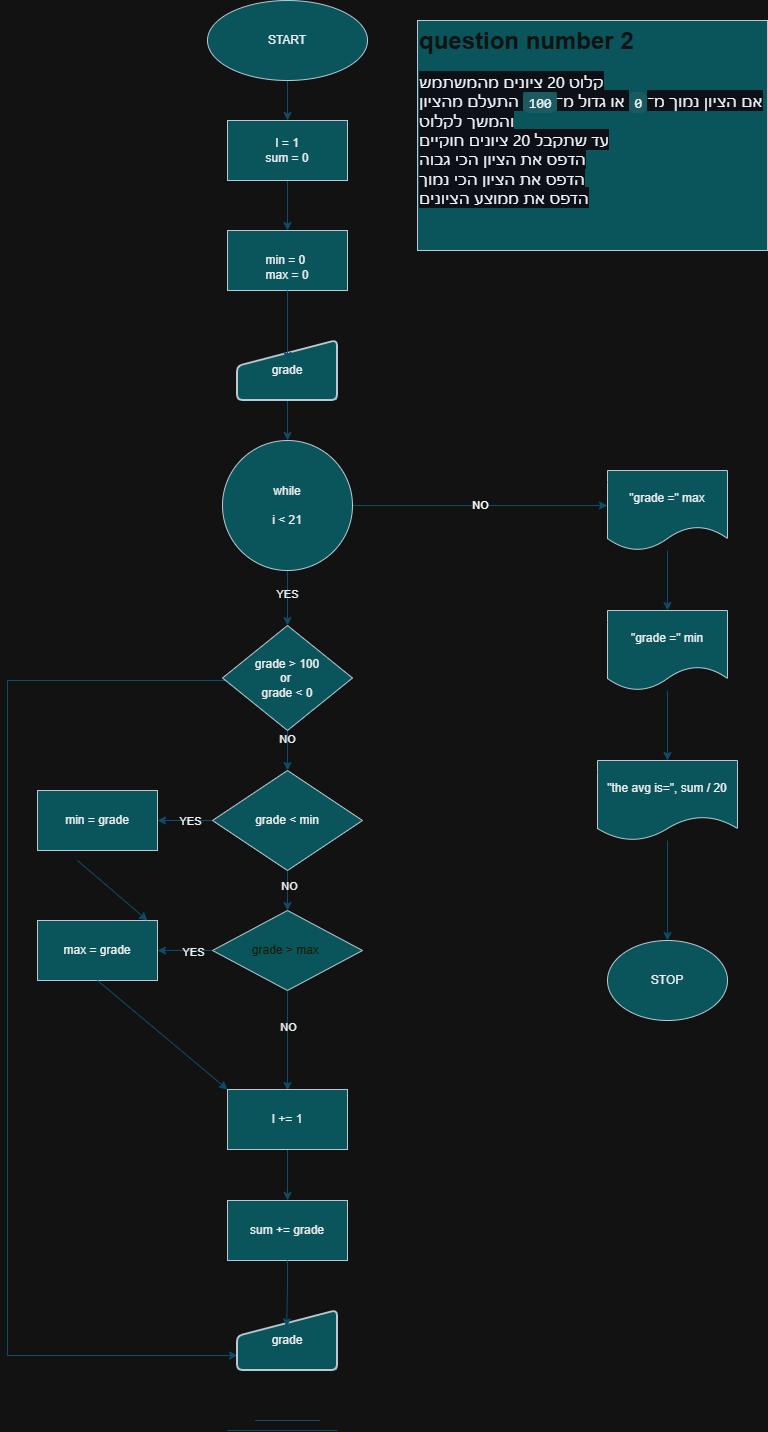

The diagram above was exported from draw.io. Its source (the exported page's mxGraphModel, read from the mxfile embedded in the PNG):
<mxGraphModel dx="1042" dy="626" grid="1" gridSize="10" guides="1" tooltips="1" connect="1" arrows="1" fold="1" page="1" pageScale="1" pageWidth="827" pageHeight="1169" math="0" shadow="0">
  <root>
    <mxCell id="0" />
    <mxCell id="1" parent="0" />
    <mxCell id="DCggJFsBtlswkz9dBH9L-1" parent="1" style="text;html=1;whiteSpace=wrap;overflow=hidden;rounded=0;fillColor=#09555B;fontColor=#EEEEEE;strokeColor=#BAC8D3;labelBackgroundColor=none;" value="&lt;h1 style=&quot;color: rgb(18, 18, 18); margin-top: 0px;&quot;&gt;question number 2&lt;/h1&gt;&lt;div&gt;&lt;span style=&quot;color: rgb(240, 246, 252); font-family: -apple-system, BlinkMacSystemFont, &amp;quot;Segoe UI&amp;quot;, &amp;quot;Noto Sans&amp;quot;, Helvetica, Arial, sans-serif, &amp;quot;Apple Color Emoji&amp;quot;, &amp;quot;Segoe UI Emoji&amp;quot;; font-size: 16px; background-color: rgb(13, 17, 23);&quot;&gt;קלוט 20 ציונים מהמשתמש&lt;/span&gt;&lt;br style=&quot;box-sizing: border-box; color: rgb(240, 246, 252); font-family: -apple-system, BlinkMacSystemFont, &amp;quot;Segoe UI&amp;quot;, &amp;quot;Noto Sans&amp;quot;, Helvetica, Arial, sans-serif, &amp;quot;Apple Color Emoji&amp;quot;, &amp;quot;Segoe UI Emoji&amp;quot;; font-size: 16px; background-color: rgb(13, 17, 23);&quot;&gt;&lt;span style=&quot;color: rgb(240, 246, 252); font-family: -apple-system, BlinkMacSystemFont, &amp;quot;Segoe UI&amp;quot;, &amp;quot;Noto Sans&amp;quot;, Helvetica, Arial, sans-serif, &amp;quot;Apple Color Emoji&amp;quot;, &amp;quot;Segoe UI Emoji&amp;quot;; font-size: 16px; background-color: rgb(13, 17, 23);&quot;&gt;אם הציון נמוך מ־&lt;/span&gt;&lt;code style=&quot;box-sizing: border-box; font-family: &amp;quot;Monaspace Neon&amp;quot;, ui-monospace, SFMono-Regular, &amp;quot;SF Mono&amp;quot;, Menlo, Consolas, &amp;quot;Liberation Mono&amp;quot;, monospace; font-size: 13.6px; tab-size: 4; padding: 0.2em 0.4em; margin: 0px; white-space-collapse: break-spaces; background-color: rgba(101, 108, 118, 0.2); border-radius: 6px; color: rgb(240, 246, 252);&quot;&gt;0&lt;/code&gt;&lt;span style=&quot;color: rgb(240, 246, 252); font-family: -apple-system, BlinkMacSystemFont, &amp;quot;Segoe UI&amp;quot;, &amp;quot;Noto Sans&amp;quot;, Helvetica, Arial, sans-serif, &amp;quot;Apple Color Emoji&amp;quot;, &amp;quot;Segoe UI Emoji&amp;quot;; font-size: 16px; background-color: rgb(13, 17, 23);&quot;&gt;&amp;nbsp;או גדול מ־&lt;/span&gt;&lt;code style=&quot;box-sizing: border-box; font-family: &amp;quot;Monaspace Neon&amp;quot;, ui-monospace, SFMono-Regular, &amp;quot;SF Mono&amp;quot;, Menlo, Consolas, &amp;quot;Liberation Mono&amp;quot;, monospace; font-size: 13.6px; tab-size: 4; padding: 0.2em 0.4em; margin: 0px; white-space-collapse: break-spaces; background-color: rgba(101, 108, 118, 0.2); border-radius: 6px; color: rgb(240, 246, 252);&quot;&gt;100&lt;/code&gt;&lt;span style=&quot;color: rgb(240, 246, 252); font-family: -apple-system, BlinkMacSystemFont, &amp;quot;Segoe UI&amp;quot;, &amp;quot;Noto Sans&amp;quot;, Helvetica, Arial, sans-serif, &amp;quot;Apple Color Emoji&amp;quot;, &amp;quot;Segoe UI Emoji&amp;quot;; font-size: 16px; background-color: rgb(13, 17, 23);&quot;&gt;&amp;nbsp;התעלם מהציון והמשך לקלוט&lt;/span&gt;&lt;br style=&quot;box-sizing: border-box; color: rgb(240, 246, 252); font-family: -apple-system, BlinkMacSystemFont, &amp;quot;Segoe UI&amp;quot;, &amp;quot;Noto Sans&amp;quot;, Helvetica, Arial, sans-serif, &amp;quot;Apple Color Emoji&amp;quot;, &amp;quot;Segoe UI Emoji&amp;quot;; font-size: 16px; background-color: rgb(13, 17, 23);&quot;&gt;&lt;span style=&quot;color: rgb(240, 246, 252); font-family: -apple-system, BlinkMacSystemFont, &amp;quot;Segoe UI&amp;quot;, &amp;quot;Noto Sans&amp;quot;, Helvetica, Arial, sans-serif, &amp;quot;Apple Color Emoji&amp;quot;, &amp;quot;Segoe UI Emoji&amp;quot;; font-size: 16px; background-color: rgb(13, 17, 23);&quot;&gt;עד שתקבל 20 ציונים חוקיים&lt;/span&gt;&lt;br style=&quot;box-sizing: border-box; color: rgb(240, 246, 252); font-family: -apple-system, BlinkMacSystemFont, &amp;quot;Segoe UI&amp;quot;, &amp;quot;Noto Sans&amp;quot;, Helvetica, Arial, sans-serif, &amp;quot;Apple Color Emoji&amp;quot;, &amp;quot;Segoe UI Emoji&amp;quot;; font-size: 16px; background-color: rgb(13, 17, 23);&quot;&gt;&lt;span style=&quot;color: rgb(240, 246, 252); font-family: -apple-system, BlinkMacSystemFont, &amp;quot;Segoe UI&amp;quot;, &amp;quot;Noto Sans&amp;quot;, Helvetica, Arial, sans-serif, &amp;quot;Apple Color Emoji&amp;quot;, &amp;quot;Segoe UI Emoji&amp;quot;; font-size: 16px; background-color: rgb(13, 17, 23);&quot;&gt;הדפס את הציון הכי גבוה&lt;/span&gt;&lt;br style=&quot;box-sizing: border-box; color: rgb(240, 246, 252); font-family: -apple-system, BlinkMacSystemFont, &amp;quot;Segoe UI&amp;quot;, &amp;quot;Noto Sans&amp;quot;, Helvetica, Arial, sans-serif, &amp;quot;Apple Color Emoji&amp;quot;, &amp;quot;Segoe UI Emoji&amp;quot;; font-size: 16px; background-color: rgb(13, 17, 23);&quot;&gt;&lt;span style=&quot;color: rgb(240, 246, 252); font-family: -apple-system, BlinkMacSystemFont, &amp;quot;Segoe UI&amp;quot;, &amp;quot;Noto Sans&amp;quot;, Helvetica, Arial, sans-serif, &amp;quot;Apple Color Emoji&amp;quot;, &amp;quot;Segoe UI Emoji&amp;quot;; font-size: 16px; background-color: rgb(13, 17, 23);&quot;&gt;הדפס את הציון הכי נמוך&lt;/span&gt;&lt;br style=&quot;box-sizing: border-box; color: rgb(240, 246, 252); font-family: -apple-system, BlinkMacSystemFont, &amp;quot;Segoe UI&amp;quot;, &amp;quot;Noto Sans&amp;quot;, Helvetica, Arial, sans-serif, &amp;quot;Apple Color Emoji&amp;quot;, &amp;quot;Segoe UI Emoji&amp;quot;; font-size: 16px; background-color: rgb(13, 17, 23);&quot;&gt;&lt;span style=&quot;color: rgb(240, 246, 252); font-family: -apple-system, BlinkMacSystemFont, &amp;quot;Segoe UI&amp;quot;, &amp;quot;Noto Sans&amp;quot;, Helvetica, Arial, sans-serif, &amp;quot;Apple Color Emoji&amp;quot;, &amp;quot;Segoe UI Emoji&amp;quot;; font-size: 16px; background-color: rgb(13, 17, 23);&quot;&gt;הדפס את ממוצע הציונים&lt;/span&gt;&lt;/div&gt;" vertex="1">
      <mxGeometry height="230" width="350" x="420" y="40" as="geometry" />
    </mxCell>
    <mxCell id="DCggJFsBtlswkz9dBH9L-63" edge="1" parent="1" source="DCggJFsBtlswkz9dBH9L-3" style="edgeStyle=orthogonalEdgeStyle;rounded=0;orthogonalLoop=1;jettySize=auto;html=1;entryX=0.5;entryY=0;entryDx=0;entryDy=0;strokeColor=#0B4D6A;" target="DCggJFsBtlswkz9dBH9L-62">
      <mxGeometry relative="1" as="geometry" />
    </mxCell>
    <mxCell id="DCggJFsBtlswkz9dBH9L-3" parent="1" style="ellipse;whiteSpace=wrap;html=1;labelBackgroundColor=none;fillColor=#09555B;strokeColor=#BAC8D3;fontColor=#EEEEEE;" value="START" vertex="1">
      <mxGeometry height="80" width="160" x="210" y="20" as="geometry" />
    </mxCell>
    <mxCell id="DCggJFsBtlswkz9dBH9L-4" parent="1" style="rounded=0;whiteSpace=wrap;html=1;labelBackgroundColor=none;fillColor=#09555B;strokeColor=#BAC8D3;fontColor=#EEEEEE;" value="&lt;br&gt;&lt;div&gt;min = 0&amp;nbsp;&lt;/div&gt;&lt;div&gt;max = 0&lt;/div&gt;" vertex="1">
      <mxGeometry height="60" width="120" x="230" y="250" as="geometry" />
    </mxCell>
    <mxCell id="DCggJFsBtlswkz9dBH9L-5" edge="1" parent="1" source="DCggJFsBtlswkz9dBH9L-9" style="edgeStyle=orthogonalEdgeStyle;rounded=0;orthogonalLoop=1;jettySize=auto;html=1;entryX=0.5;entryY=0;entryDx=0;entryDy=0;labelBackgroundColor=none;strokeColor=#0B4D6A;fontColor=default;" target="DCggJFsBtlswkz9dBH9L-15">
      <mxGeometry relative="1" as="geometry">
        <mxPoint x="290" y="620" as="targetPoint" />
      </mxGeometry>
    </mxCell>
    <mxCell id="DCggJFsBtlswkz9dBH9L-6" connectable="0" parent="DCggJFsBtlswkz9dBH9L-5" style="edgeLabel;html=1;align=center;verticalAlign=middle;resizable=0;points=[];strokeColor=#BAC8D3;fontColor=#EEEEEE;fillColor=#09555B;labelBackgroundColor=none;" value="YES" vertex="1">
      <mxGeometry relative="1" x="-0.175" y="-1" as="geometry">
        <mxPoint as="offset" />
      </mxGeometry>
    </mxCell>
    <mxCell id="DCggJFsBtlswkz9dBH9L-54" edge="1" parent="1" source="DCggJFsBtlswkz9dBH9L-9" style="edgeStyle=orthogonalEdgeStyle;rounded=0;orthogonalLoop=1;jettySize=auto;html=1;strokeColor=#0B4D6A;" value="NO">
      <mxGeometry relative="1" as="geometry">
        <mxPoint x="610" y="525" as="targetPoint" />
      </mxGeometry>
    </mxCell>
    <mxCell id="DCggJFsBtlswkz9dBH9L-56" connectable="0" parent="DCggJFsBtlswkz9dBH9L-54" style="edgeLabel;html=1;align=center;verticalAlign=middle;resizable=0;points=[];strokeColor=#BAC8D3;fontColor=#EEEEEE;fillColor=#09555B;" value="" vertex="1">
      <mxGeometry relative="1" x="0.9608" as="geometry">
        <mxPoint as="offset" />
      </mxGeometry>
    </mxCell>
    <mxCell id="DCggJFsBtlswkz9dBH9L-9" parent="1" style="ellipse;whiteSpace=wrap;html=1;aspect=fixed;labelBackgroundColor=none;fillColor=#09555B;strokeColor=#BAC8D3;fontColor=#EEEEEE;" value="while&lt;div&gt;&lt;br&gt;&lt;/div&gt;&lt;div&gt;i &amp;lt; 21&lt;/div&gt;" vertex="1">
      <mxGeometry height="130" width="130" x="225" y="460" as="geometry" />
    </mxCell>
    <mxCell id="DCggJFsBtlswkz9dBH9L-10" edge="1" parent="1" style="endArrow=none;html=1;rounded=0;labelBackgroundColor=none;strokeColor=#0B4D6A;fontColor=default;" value="">
      <mxGeometry height="50" relative="1" width="50" as="geometry">
        <mxPoint x="257.5" y="1440" as="sourcePoint" />
        <mxPoint x="322.5" y="1440" as="targetPoint" />
      </mxGeometry>
    </mxCell>
    <mxCell id="DCggJFsBtlswkz9dBH9L-11" edge="1" parent="1" style="endArrow=none;html=1;rounded=0;labelBackgroundColor=none;strokeColor=#0B4D6A;fontColor=default;" value="">
      <mxGeometry height="50" relative="1" width="50" as="geometry">
        <mxPoint x="230" y="1450" as="sourcePoint" />
        <mxPoint x="340" y="1450" as="targetPoint" />
      </mxGeometry>
    </mxCell>
    <mxCell id="DCggJFsBtlswkz9dBH9L-13" edge="1" parent="1" source="DCggJFsBtlswkz9dBH9L-15" style="edgeStyle=orthogonalEdgeStyle;rounded=0;orthogonalLoop=1;jettySize=auto;html=1;entryX=0.5;entryY=0;entryDx=0;entryDy=0;labelBackgroundColor=none;strokeColor=#0B4D6A;fontColor=default;" target="DCggJFsBtlswkz9dBH9L-22">
      <mxGeometry relative="1" as="geometry" />
    </mxCell>
    <mxCell id="DCggJFsBtlswkz9dBH9L-14" connectable="0" parent="DCggJFsBtlswkz9dBH9L-13" style="edgeLabel;html=1;align=center;verticalAlign=middle;resizable=0;points=[];labelBackgroundColor=none;fontColor=#EEEEEE;" value="NO" vertex="1">
      <mxGeometry relative="1" x="-0.61" y="-1" as="geometry">
        <mxPoint as="offset" />
      </mxGeometry>
    </mxCell>
    <mxCell id="DCggJFsBtlswkz9dBH9L-68" edge="1" parent="1" source="DCggJFsBtlswkz9dBH9L-15" style="edgeStyle=orthogonalEdgeStyle;rounded=0;orthogonalLoop=1;jettySize=auto;html=1;entryX=0;entryY=0.75;entryDx=0;entryDy=0;strokeColor=#0B4D6A;" target="DCggJFsBtlswkz9dBH9L-66">
      <mxGeometry relative="1" as="geometry">
        <Array as="points">
          <mxPoint x="10" y="700" />
          <mxPoint x="10" y="1375" />
        </Array>
      </mxGeometry>
    </mxCell>
    <mxCell id="DCggJFsBtlswkz9dBH9L-15" parent="1" style="rhombus;whiteSpace=wrap;html=1;strokeColor=#BAC8D3;fontColor=#EEEEEE;fillColor=#09555B;labelBackgroundColor=none;" value="grade &amp;gt; 100&lt;div&gt;or&amp;nbsp;&lt;/div&gt;&lt;div&gt;grade &amp;lt; 0&lt;/div&gt;" vertex="1">
      <mxGeometry height="105" width="130" x="225" y="645" as="geometry" />
    </mxCell>
    <mxCell id="DCggJFsBtlswkz9dBH9L-16" parent="1" style="rounded=0;whiteSpace=wrap;html=1;strokeColor=#BAC8D3;fontColor=#EEEEEE;fillColor=#09555B;labelBackgroundColor=none;" value="min = grade" vertex="1">
      <mxGeometry height="60" width="120" x="40" y="810" as="geometry" />
    </mxCell>
    <mxCell id="DCggJFsBtlswkz9dBH9L-17" edge="1" parent="1" source="DCggJFsBtlswkz9dBH9L-18" style="edgeStyle=orthogonalEdgeStyle;rounded=0;orthogonalLoop=1;jettySize=auto;html=1;entryX=0.5;entryY=0;entryDx=0;entryDy=0;labelBackgroundColor=none;strokeColor=#0B4D6A;fontColor=default;" target="DCggJFsBtlswkz9dBH9L-9">
      <mxGeometry relative="1" as="geometry" />
    </mxCell>
    <mxCell id="DCggJFsBtlswkz9dBH9L-18" parent="1" style="html=1;strokeWidth=2;shape=manualInput;whiteSpace=wrap;rounded=1;size=26;arcSize=11;labelBackgroundColor=none;fillColor=#09555B;strokeColor=#BAC8D3;fontColor=#EEEEEE;" value="grade" vertex="1">
      <mxGeometry height="60" width="100" x="240" y="360" as="geometry" />
    </mxCell>
    <mxCell id="DCggJFsBtlswkz9dBH9L-19" edge="1" parent="1" source="DCggJFsBtlswkz9dBH9L-4" style="edgeStyle=orthogonalEdgeStyle;rounded=0;orthogonalLoop=1;jettySize=auto;html=1;entryX=0.5;entryY=0.333;entryDx=0;entryDy=0;entryPerimeter=0;labelBackgroundColor=none;strokeColor=#0B4D6A;fontColor=default;" target="DCggJFsBtlswkz9dBH9L-18">
      <mxGeometry relative="1" as="geometry" />
    </mxCell>
    <mxCell id="DCggJFsBtlswkz9dBH9L-20" edge="1" parent="1" source="DCggJFsBtlswkz9dBH9L-22" style="edgeStyle=orthogonalEdgeStyle;rounded=0;orthogonalLoop=1;jettySize=auto;html=1;entryX=1;entryY=0.5;entryDx=0;entryDy=0;labelBackgroundColor=none;strokeColor=#0B4D6A;fontColor=default;" target="DCggJFsBtlswkz9dBH9L-16">
      <mxGeometry relative="1" as="geometry" />
    </mxCell>
    <mxCell id="DCggJFsBtlswkz9dBH9L-21" connectable="0" parent="DCggJFsBtlswkz9dBH9L-20" style="edgeLabel;html=1;align=center;verticalAlign=middle;resizable=0;points=[];labelBackgroundColor=none;fontColor=#EEEEEE;" value="YES" vertex="1">
      <mxGeometry relative="1" x="-0.16" as="geometry">
        <mxPoint as="offset" />
      </mxGeometry>
    </mxCell>
    <mxCell id="DCggJFsBtlswkz9dBH9L-43" edge="1" parent="1" source="DCggJFsBtlswkz9dBH9L-22" style="edgeStyle=orthogonalEdgeStyle;rounded=0;orthogonalLoop=1;jettySize=auto;html=1;entryX=0.5;entryY=0;entryDx=0;entryDy=0;strokeColor=#0B4D6A;fontColor=default;labelBackgroundColor=none;" target="DCggJFsBtlswkz9dBH9L-39">
      <mxGeometry relative="1" as="geometry" />
    </mxCell>
    <mxCell id="DCggJFsBtlswkz9dBH9L-44" connectable="0" parent="DCggJFsBtlswkz9dBH9L-43" style="edgeLabel;html=1;align=center;verticalAlign=middle;resizable=0;points=[];strokeColor=#BAC8D3;fontColor=#EEEEEE;fillColor=#09555B;labelBackgroundColor=none;" value="NO" vertex="1">
      <mxGeometry relative="1" x="-0.25" y="1" as="geometry">
        <mxPoint as="offset" />
      </mxGeometry>
    </mxCell>
    <mxCell id="DCggJFsBtlswkz9dBH9L-22" parent="1" style="rhombus;whiteSpace=wrap;html=1;labelBackgroundColor=none;fillColor=#09555B;strokeColor=#BAC8D3;fontColor=#EEEEEE;" value="grade &amp;lt; min" vertex="1">
      <mxGeometry height="100" width="150" x="215" y="790" as="geometry" />
    </mxCell>
    <mxCell id="DCggJFsBtlswkz9dBH9L-38" parent="1" style="ellipse;whiteSpace=wrap;html=1;labelBackgroundColor=none;fillColor=#09555B;strokeColor=#BAC8D3;fontColor=#EEEEEE;" value="STOP" vertex="1">
      <mxGeometry height="80" width="120" x="610" y="960" as="geometry" />
    </mxCell>
    <mxCell id="DCggJFsBtlswkz9dBH9L-42" edge="1" parent="1" source="DCggJFsBtlswkz9dBH9L-39" style="edgeStyle=orthogonalEdgeStyle;rounded=0;orthogonalLoop=1;jettySize=auto;html=1;entryX=1;entryY=0.5;entryDx=0;entryDy=0;strokeColor=#0B4D6A;fontColor=default;labelBackgroundColor=none;" target="DCggJFsBtlswkz9dBH9L-40">
      <mxGeometry relative="1" as="geometry" />
    </mxCell>
    <mxCell id="DCggJFsBtlswkz9dBH9L-49" connectable="0" parent="DCggJFsBtlswkz9dBH9L-42" style="edgeLabel;html=1;align=center;verticalAlign=middle;resizable=0;points=[];strokeColor=#BAC8D3;fontColor=#EEEEEE;fillColor=#09555B;labelBackgroundColor=none;" value="YES" vertex="1">
      <mxGeometry relative="1" x="-0.2727" y="1" as="geometry">
        <mxPoint as="offset" />
      </mxGeometry>
    </mxCell>
    <mxCell id="DCggJFsBtlswkz9dBH9L-45" edge="1" parent="1" source="DCggJFsBtlswkz9dBH9L-39" style="edgeStyle=orthogonalEdgeStyle;rounded=0;orthogonalLoop=1;jettySize=auto;html=1;strokeColor=#0B4D6A;fontColor=default;labelBackgroundColor=none;">
      <mxGeometry relative="1" as="geometry">
        <mxPoint x="290" y="1110" as="targetPoint" />
      </mxGeometry>
    </mxCell>
    <mxCell id="DCggJFsBtlswkz9dBH9L-48" connectable="0" parent="DCggJFsBtlswkz9dBH9L-45" style="edgeLabel;html=1;align=center;verticalAlign=middle;resizable=0;points=[];strokeColor=#BAC8D3;fontColor=#EEEEEE;fillColor=#09555B;labelBackgroundColor=none;" value="NO" vertex="1">
      <mxGeometry relative="1" x="-0.28" as="geometry">
        <mxPoint as="offset" />
      </mxGeometry>
    </mxCell>
    <mxCell id="DCggJFsBtlswkz9dBH9L-39" parent="1" style="rhombus;whiteSpace=wrap;html=1;labelBackgroundColor=none;fillColor=#09555B;strokeColor=#BAC8D3;fontColor=#EEEEEE;" value="&lt;span style=&quot;color: rgb(27, 24, 1);&quot;&gt;grade &amp;gt; max&amp;nbsp;&lt;/span&gt;" vertex="1">
      <mxGeometry height="80" width="150" x="215" y="930" as="geometry" />
    </mxCell>
    <mxCell id="DCggJFsBtlswkz9dBH9L-40" parent="1" style="rounded=0;whiteSpace=wrap;html=1;strokeColor=#BAC8D3;fontColor=#EEEEEE;fillColor=#09555B;labelBackgroundColor=none;" value="max = grade" vertex="1">
      <mxGeometry height="60" width="120" x="40" y="940" as="geometry" />
    </mxCell>
    <mxCell id="DCggJFsBtlswkz9dBH9L-46" edge="1" parent="1" style="endArrow=classic;html=1;rounded=0;strokeColor=#0B4D6A;fontColor=default;labelBackgroundColor=none;" value="">
      <mxGeometry height="50" relative="1" width="50" as="geometry">
        <mxPoint x="80" y="880" as="sourcePoint" />
        <mxPoint x="150" y="940" as="targetPoint" />
      </mxGeometry>
    </mxCell>
    <mxCell id="DCggJFsBtlswkz9dBH9L-47" edge="1" parent="1" source="DCggJFsBtlswkz9dBH9L-40" style="endArrow=classic;html=1;rounded=0;strokeColor=#0B4D6A;fontColor=default;exitX=0.5;exitY=1;exitDx=0;exitDy=0;labelBackgroundColor=none;entryX=0;entryY=0;entryDx=0;entryDy=0;" target="DCggJFsBtlswkz9dBH9L-51" value="">
      <mxGeometry height="50" relative="1" width="50" as="geometry">
        <mxPoint x="110" y="970" as="sourcePoint" />
        <mxPoint x="240" y="1120" as="targetPoint" />
      </mxGeometry>
    </mxCell>
    <mxCell id="DCggJFsBtlswkz9dBH9L-67" edge="1" parent="1" source="DCggJFsBtlswkz9dBH9L-51" style="edgeStyle=orthogonalEdgeStyle;rounded=0;orthogonalLoop=1;jettySize=auto;html=1;strokeColor=#0B4D6A;" target="DCggJFsBtlswkz9dBH9L-65">
      <mxGeometry relative="1" as="geometry" />
    </mxCell>
    <mxCell id="DCggJFsBtlswkz9dBH9L-51" parent="1" style="rounded=0;whiteSpace=wrap;html=1;strokeColor=#BAC8D3;fontColor=#EEEEEE;fillColor=#09555B;" value="I += 1" vertex="1">
      <mxGeometry height="60" width="120" x="230" y="1109" as="geometry" />
    </mxCell>
    <mxCell id="DCggJFsBtlswkz9dBH9L-59" edge="1" parent="1" source="DCggJFsBtlswkz9dBH9L-55" style="edgeStyle=orthogonalEdgeStyle;rounded=0;orthogonalLoop=1;jettySize=auto;html=1;entryX=0.5;entryY=0;entryDx=0;entryDy=0;strokeColor=#0B4D6A;" target="DCggJFsBtlswkz9dBH9L-58">
      <mxGeometry relative="1" as="geometry" />
    </mxCell>
    <mxCell id="DCggJFsBtlswkz9dBH9L-55" parent="1" style="shape=document;whiteSpace=wrap;html=1;boundedLbl=1;strokeColor=#BAC8D3;fontColor=#EEEEEE;fillColor=#09555B;" value="&quot;grade =&quot; max" vertex="1">
      <mxGeometry height="80" width="120" x="610" y="490" as="geometry" />
    </mxCell>
    <mxCell id="DCggJFsBtlswkz9dBH9L-61" edge="1" parent="1" source="DCggJFsBtlswkz9dBH9L-57" style="edgeStyle=orthogonalEdgeStyle;rounded=0;orthogonalLoop=1;jettySize=auto;html=1;entryX=0.5;entryY=0;entryDx=0;entryDy=0;strokeColor=#0B4D6A;" target="DCggJFsBtlswkz9dBH9L-38">
      <mxGeometry relative="1" as="geometry" />
    </mxCell>
    <mxCell id="DCggJFsBtlswkz9dBH9L-57" parent="1" style="shape=document;whiteSpace=wrap;html=1;boundedLbl=1;strokeColor=#BAC8D3;fontColor=#EEEEEE;fillColor=#09555B;" value="&quot;the avg is=&quot;, sum / 20" vertex="1">
      <mxGeometry height="80" width="140" x="600" y="780" as="geometry" />
    </mxCell>
    <mxCell id="DCggJFsBtlswkz9dBH9L-60" edge="1" parent="1" source="DCggJFsBtlswkz9dBH9L-58" style="edgeStyle=orthogonalEdgeStyle;rounded=0;orthogonalLoop=1;jettySize=auto;html=1;entryX=0.5;entryY=0;entryDx=0;entryDy=0;strokeColor=#0B4D6A;" target="DCggJFsBtlswkz9dBH9L-57">
      <mxGeometry relative="1" as="geometry" />
    </mxCell>
    <mxCell id="DCggJFsBtlswkz9dBH9L-58" parent="1" style="shape=document;whiteSpace=wrap;html=1;boundedLbl=1;strokeColor=#BAC8D3;fontColor=#EEEEEE;fillColor=#09555B;" value="&quot;grade =&quot; min" vertex="1">
      <mxGeometry height="80" width="120" x="610" y="630" as="geometry" />
    </mxCell>
    <mxCell id="DCggJFsBtlswkz9dBH9L-64" edge="1" parent="1" source="DCggJFsBtlswkz9dBH9L-62" style="edgeStyle=orthogonalEdgeStyle;rounded=0;orthogonalLoop=1;jettySize=auto;html=1;strokeColor=#0B4D6A;" target="DCggJFsBtlswkz9dBH9L-4">
      <mxGeometry relative="1" as="geometry" />
    </mxCell>
    <mxCell id="DCggJFsBtlswkz9dBH9L-62" parent="1" style="rounded=0;whiteSpace=wrap;html=1;labelBackgroundColor=none;fillColor=#09555B;strokeColor=#BAC8D3;fontColor=#EEEEEE;" value="I = 1&lt;div&gt;sum = 0&lt;/div&gt;" vertex="1">
      <mxGeometry height="60" width="120" x="230" y="140" as="geometry" />
    </mxCell>
    <mxCell id="DCggJFsBtlswkz9dBH9L-65" parent="1" style="rounded=0;whiteSpace=wrap;html=1;strokeColor=#BAC8D3;fontColor=#EEEEEE;fillColor=#09555B;" value="sum += grade" vertex="1">
      <mxGeometry height="60" width="120" x="230" y="1220" as="geometry" />
    </mxCell>
    <mxCell id="DCggJFsBtlswkz9dBH9L-66" parent="1" style="html=1;strokeWidth=2;shape=manualInput;whiteSpace=wrap;rounded=1;size=26;arcSize=11;strokeColor=#BAC8D3;fontColor=#EEEEEE;fillColor=#09555B;" value="grade" vertex="1">
      <mxGeometry height="60" width="100" x="240" y="1330" as="geometry" />
    </mxCell>
    <mxCell id="DCggJFsBtlswkz9dBH9L-69" edge="1" parent="1" source="DCggJFsBtlswkz9dBH9L-65" style="edgeStyle=orthogonalEdgeStyle;rounded=0;orthogonalLoop=1;jettySize=auto;html=1;entryX=0.492;entryY=0.273;entryDx=0;entryDy=0;entryPerimeter=0;strokeColor=#0B4D6A;" target="DCggJFsBtlswkz9dBH9L-66">
      <mxGeometry relative="1" as="geometry" />
    </mxCell>
  </root>
</mxGraphModel>